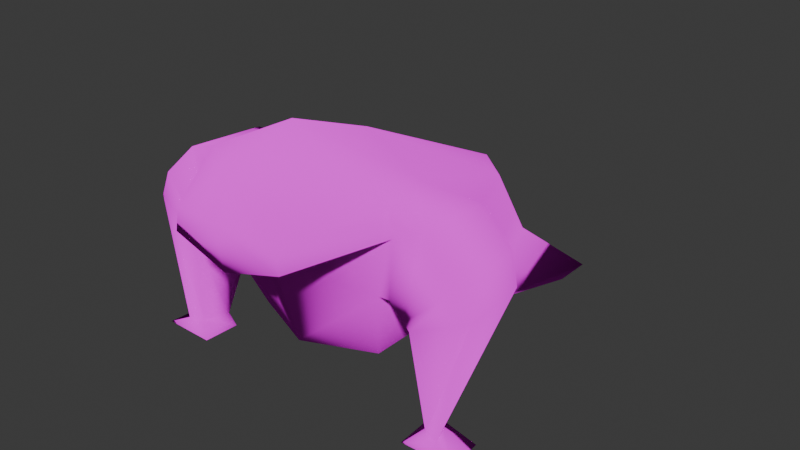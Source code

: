 # Source: voidboi_v2.blend  (saved by Blender 4.5.90; exported with 4.5.12 LTS)
import bpy
from mathutils import Matrix  # noqa: F401  (used for matrix-valued properties, if any)

bpy.ops.wm.read_factory_settings(use_empty=True)
scene = bpy.context.scene
scene.name = 'Scene'

# ---- collections
col_collection = bpy.data.collections.new('Collection'); scene.collection.children.link(col_collection)

# ---- images (referenced by path relative to the original .blend; pixels are not part of the script)
import os
ASSET_DIR = os.environ.get("B2B_ASSET_DIR", "")  # directory of the original .blend (textures are referenced by path, not embedded)
HERE = os.path.dirname(os.path.abspath(__file__))  # packed textures are extracted next to this script under _unpacked/

def load_image(name, relpath, width, height, colorspace="sRGB"):
    """Load a texture the original file referenced (path relative to the .blend, or extracted next to this script)."""
    p = next((c for c in (os.path.join(HERE, relpath), os.path.join(ASSET_DIR, relpath)) if relpath and os.path.exists(c)), "")
    if p:
        img = bpy.data.images.load(p, check_existing=True)
        img.name = name
    else:  # same state as the original file: an image datablock whose file is absent (Cycles renders it pink)
        img = bpy.data.images.new(name, width, height)
        img.source = "FILE"
        img.filepath = "//" + (relpath or name)
    img.colorspace_settings.name = colorspace
    return img
img_voidboi_v5_atlus_png = load_image('voidboi_v5_atlus.png', 'voidboi_v5_atlus.png', 1024, 1024, 'sRGB')

# ---- materials (node trees are filled in below, after node groups)
mat_material = bpy.data.materials.new('Material')
mat_material.alpha_threshold = 0.0
mat_material.roughness = 0.5
mat_material.line_color = (0.0, 0.0, 0.0, 1.0)

# ---- material node trees
mat_material.use_nodes = True; mat_material.node_tree.nodes.clear()
_N = mat_material.node_tree.nodes; _L = mat_material.node_tree.links
n0 = _N.new('ShaderNodeOutputMaterial'); n0.name = 'Material Output'; n0.location = (311, 171)
n1 = _N.new('ShaderNodeBsdfPrincipled'); n1.name = 'Principled BSDF'; n1.location = (-89, 171)
n1.inputs[2].default_value = 1.0
n1.inputs[3].default_value = 1.0
n1.inputs[7].default_value = 1.0
n1.inputs[20].default_value = 0.45
n1.inputs[27].default_value = (0.0, 0.0, 0.0, 1.0)
n2 = _N.new('ShaderNodeTexImage'); n2.name = 'Image Texture'; n2.location = (-379, 151)
n2.image = img_voidboi_v5_atlus_png
n3 = _N.new('ShaderNodeRGB'); n3.name = 'RGB'; n3.location = (219, -209)
n3.outputs[0].default_value = (0.0, 0.0, 0.0, 1.0)
_L.new(n1.outputs[0], n0.inputs[0])
_L.new(n2.outputs[0], n1.inputs[0])
n0.is_active_output = True

# ---- world
world_world = bpy.data.worlds.new('World'); scene.world = world_world
world_world.use_nodes = True; world_world.node_tree.nodes.clear()
_N = world_world.node_tree.nodes; _L = world_world.node_tree.links
n0 = _N.new('ShaderNodeOutputWorld'); n0.name = 'World Output'; n0.location = (200, 100)
n1 = _N.new('ShaderNodeBackground'); n1.name = 'Background'; n1.location = (-200, 100)
n1.inputs[0].default_value = (0.05088, 0.05088, 0.05088, 1.0)
_L.new(n1.outputs[0], n0.inputs[0])
n0.is_active_output = True
world_world.color = (0.05088, 0.05088, 0.05088)
world_world.sun_shadow_jitter_overblur = 0.0

# ---- meshes
me_cube = bpy.data.meshes.new('Cube')
me_cube.from_pydata([(0.2874, 0.9101, 1.705), (1.115, 2.109, -0.009729), (1.116, 1.511, -0.009476), (0.0, 1.472, 0.4269), (0.0, 0.442, 0.5024), (0.0, 0.9714, 1.933), (0.6611, 1.026, 0.9205), (1.244, -0.3833, 0.5597), (0.0, 1.371, 1.111), (0.0, -0.3872, 0.6189), (0.5563, 0.9938, 1.141), (0.0, 1.259, 1.341), (0.9741, -1.847, 2.818), (0.0, -0.9299, 0.6364), (-9.313e-10, -1.672, 3.202), (1.242, -1.19, 0.9391), (1.443, -2.978, 2.98), (0.0, -2.978, 3.713), (0.9889, -2.627, 0.6953), (0.0, -3.039, 0.6903), (1.375, -3.046, 1.858), (1.291, -1.725, 1.804), (1.915, -2.932, 2.821), (1.878, -1.778, 2.747), (1.497, -3.014, 1.842), (1.663, -1.561, 1.997), (2.456, -2.946, 2.307), (2.365, -1.793, 2.286), (1.736, -3.053, 1.662), (1.837, -1.547, 2.002), (2.615, -2.947, 1.917), (2.516, -1.906, 1.905), (1.838, -3.071, 1.583), (2.041, -1.602, 1.628), (2.53, -3.101, -0.008001), (2.488, -2.573, -0.008001), (1.759, -3.118, -0.008001), (1.732, -2.582, -0.008001), (1.508, -2.978, 2.631), (0.0, -3.475, 2.126), (0.7938, -4.128, 2.761), (-9.313e-10, -4.034, 3.446), (0.8587, -4.128, 2.412), (-9.313e-10, -4.168, 2.177), (-9.313e-10, -4.301, 2.863), (1.878, -2.575, 0.1403), (1.992, -2.936, 0.1393), (2.214, -3.016, 0.1491), (2.083, -2.715, 0.1408)], [], [(3, 1, 2, 4), (10, 0, 12, 21, 15), (11, 5, 0, 10), (0, 5, 14, 12), (2, 7, 9, 4), (3, 8, 6, 1), (1, 6, 7, 2), (7, 15, 13, 9), (8, 11, 10, 6), (6, 10, 15, 7), (12, 14, 17, 16), (18, 20, 38, 39, 19), (13, 15, 18, 19), (15, 21, 20, 18), (12, 16, 22, 23), (20, 21, 25, 24), (16, 38, 20, 24, 22), (21, 12, 23, 25), (25, 23, 27, 29), (29, 27, 31, 33), (23, 22, 26, 27), (24, 25, 29, 28), (22, 24, 28, 26), (46, 45, 37, 36), (27, 26, 30, 31), (28, 29, 33, 32), (26, 28, 32, 30), (36, 37, 35, 34), (47, 46, 36, 34), (45, 48, 35, 37), (48, 47, 34, 35), (40, 41, 44), (16, 17, 41, 40), (39, 38, 42, 43), (38, 16, 40, 42), (43, 42, 44), (42, 40, 44), (31, 30, 47, 48), (33, 31, 48, 45), (30, 32, 46, 47), (32, 33, 45, 46)])
me_cube.polygons.foreach_set('use_smooth', [True] * 41)
_uv = me_cube.uv_layers.new(name='UVMap')
_uv.uv.foreach_set('vector', [0.386, 0.5191, 0.419, 0.5821, 0.3859, 0.581, 0.329, 0.5171, 0.4607, 0.8228, 0.4689, 0.9386, 0.01066, 0.9913, 0.03021, 0.9244, 0.04262, 0.8178, 0.3406, 0.9496, 0.2975, 0.9647, 0.3017, 0.9399, 0.3295, 0.9086, 0.4479, 0.8806, 0.4467, 0.9261, 0.07859, 0.9636, 0.05533, 0.849, 0.3859, 0.581, 0.2809, 0.5842, 0.2832, 0.5154, 0.329, 0.5171, 0.3632, 0.935, 0.3244, 0.9524, 0.3072, 0.9052, 0.3932, 0.8501, 0.3229, 0.8045, 0.2351, 0.8402, 0.154, 0.7877, 0.2853, 0.7919, 0.2809, 0.5842, 0.2363, 0.5825, 0.2532, 0.5143, 0.2832, 0.5154, 0.2655, 0.9741, 0.2488, 0.9799, 0.2377, 0.9389, 0.2483, 0.9269, 0.3452, 0.8432, 0.3381, 0.8562, 0.2067, 0.7934, 0.2657, 0.7883, 0.6963, 0.5724, 0.5242, 0.5566, 0.538, 0.3931, 0.8493, 0.483, 0.3109, 0.6066, 0.3245, 0.878, 0.2909, 0.9271, 0.18, 0.7415, 0.2246, 0.6087, 0.2532, 0.5143, 0.2363, 0.5825, 0.1573, 0.5656, 0.1365, 0.51, 0.4145, 0.4867, 0.3835, 0.5603, 0.3429, 0.5727, 0.3347, 0.4827, 0.677, 0.5549, 0.7961, 0.4913, 0.827, 0.5663, 0.6991, 0.6035, 0.3046, 0.5559, 0.2766, 0.4834, 0.3129, 0.4728, 0.3095, 0.5527, 0.8002, 0.4909, 0.7845, 0.458, 0.7487, 0.4163, 0.7538, 0.4061, 0.8285, 0.4493, 0.2512, 0.9085, 0.2336, 0.9521, 0.2085, 0.9205, 0.2434, 0.8787, 0.3872, 0.9399, 0.3741, 0.9704, 0.3891, 0.9243, 0.3937, 0.9345, 0.3937, 0.9345, 0.3891, 0.9243, 0.3862, 0.8936, 0.396, 0.9051, 0.3741, 0.9704, 0.2968, 0.954, 0.3135, 0.8997, 0.3891, 0.9243, 0.3095, 0.5527, 0.3129, 0.4728, 0.3225, 0.4721, 0.3188, 0.553, 0.2968, 0.954, 0.2959, 0.9071, 0.3004, 0.8946, 0.3135, 0.8997, 0.368, 0.6523, 0.3549, 0.661, 0.3444, 0.6512, 0.3532, 0.6376, 0.3891, 0.9243, 0.3135, 0.8997, 0.3111, 0.8675, 0.3862, 0.8936, 0.3188, 0.553, 0.3225, 0.4721, 0.3339, 0.4754, 0.3264, 0.555, 0.3135, 0.8997, 0.3004, 0.8946, 0.3021, 0.8824, 0.3111, 0.8675, 0.3402, 0.5691, 0.3296, 0.5386, 0.3714, 0.5278, 0.3831, 0.5573, 0.3852, 0.651, 0.368, 0.6523, 0.3532, 0.6376, 0.4087, 0.6382, 0.3513, 0.8586, 0.3398, 0.8547, 0.3461, 0.8372, 0.3527, 0.8518, 0.3712, 0.6578, 0.3852, 0.651, 0.4087, 0.6382, 0.3963, 0.6516, 0.9998, 0.8906, 0.8973, 0.991, 0.8249, 0.877, 0.7553, 0.501, 0.7983, 0.5962, 0.7449, 0.6339, 0.6979, 0.5757, 0.7397, 0.4423, 0.9626, 0.4706, 0.8577, 0.5591, 0.7221, 0.5228, 0.8024, 0.4698, 0.8685, 0.4939, 0.7916, 0.6157, 0.7215, 0.5881, 0.7675, 0.5852, 0.9922, 0.5805, 0.7499, 0.8132, 0.9922, 0.5805, 0.9615, 0.8042, 0.7499, 0.8132, 0.3876, 0.9717, 0.3, 0.9717, 0.3174, 0.8524, 0.3398, 0.8547, 0.4235, 0.9551, 0.3876, 0.9717, 0.3398, 0.8547, 0.3513, 0.8586, 0.4249, 0.7774, 0.3629, 0.754, 0.368, 0.6523, 0.3852, 0.651, 0.3492, 0.5401, 0.3394, 0.5611, 0.3413, 0.4472, 0.3543, 0.4384])
_ca = me_cube.color_attributes.new('Attribute', 'BYTE_COLOR', 'CORNER')
_ca.data.foreach_set('color', [1.0, 1.0, 1.0, 1.0, 1.0, 1.0, 1.0, 1.0, 1.0, 1.0, 1.0, 1.0, 1.0, 1.0, 1.0, 1.0, 1.0, 1.0, 1.0, 1.0, 1.0, 1.0, 1.0, 1.0, 1.0, 1.0, 1.0, 1.0, 1.0, 1.0, 1.0, 1.0, 1.0, 1.0, 1.0, 1.0, 1.0, 1.0, 1.0, 1.0, 1.0, 1.0, 1.0, 1.0, 1.0, 1.0, 1.0, 1.0, 1.0, 1.0, 1.0, 1.0, 1.0, 1.0, 1.0, 1.0, 1.0, 1.0, 1.0, 1.0, 1.0, 1.0, 1.0, 1.0, 1.0, 1.0, 1.0, 1.0, 1.0, 1.0, 1.0, 1.0, 1.0, 1.0, 1.0, 1.0, 1.0, 1.0, 1.0, 1.0, 1.0, 1.0, 1.0, 1.0, 1.0, 1.0, 1.0, 1.0, 1.0, 1.0, 1.0, 1.0, 1.0, 1.0, 1.0, 1.0, 1.0, 1.0, 1.0, 1.0, 1.0, 1.0, 1.0, 1.0, 1.0, 1.0, 1.0, 1.0, 1.0, 1.0, 1.0, 1.0, 1.0, 1.0, 1.0, 1.0, 1.0, 1.0, 1.0, 1.0, 1.0, 1.0, 1.0, 1.0, 1.0, 1.0, 1.0, 1.0, 1.0, 1.0, 1.0, 1.0, 1.0, 1.0, 1.0, 1.0, 1.0, 1.0, 1.0, 1.0, 1.0, 1.0, 1.0, 1.0, 1.0, 1.0, 1.0, 1.0, 1.0, 1.0, 1.0, 1.0, 1.0, 1.0, 1.0, 1.0, 1.0, 1.0, 1.0, 1.0, 1.0, 1.0, 1.0, 1.0, 1.0, 1.0, 1.0, 1.0, 1.0, 1.0, 1.0, 1.0, 1.0, 1.0, 1.0, 1.0, 1.0, 1.0, 1.0, 1.0, 1.0, 1.0, 1.0, 1.0, 1.0, 1.0, 1.0, 1.0, 1.0, 1.0, 1.0, 1.0, 1.0, 1.0, 1.0, 1.0, 1.0, 1.0, 1.0, 1.0, 1.0, 1.0, 1.0, 1.0, 1.0, 1.0, 1.0, 1.0, 1.0, 1.0, 1.0, 1.0, 1.0, 1.0, 1.0, 1.0, 1.0, 1.0, 1.0, 1.0, 1.0, 1.0, 1.0, 1.0, 1.0, 1.0, 1.0, 1.0, 1.0, 1.0, 1.0, 1.0, 1.0, 1.0, 1.0, 1.0, 1.0, 1.0, 1.0, 1.0, 1.0, 1.0, 1.0, 1.0, 1.0, 1.0, 1.0, 1.0, 1.0, 1.0, 1.0, 1.0, 1.0, 1.0, 1.0, 1.0, 1.0, 1.0, 1.0, 1.0, 1.0, 1.0, 1.0, 1.0, 1.0, 1.0, 1.0, 1.0, 1.0, 1.0, 1.0, 1.0, 1.0, 1.0, 1.0, 1.0, 1.0, 1.0, 1.0, 1.0, 1.0, 1.0, 1.0, 1.0, 1.0, 1.0, 1.0, 1.0, 1.0, 1.0, 1.0, 1.0, 1.0, 1.0, 1.0, 1.0, 1.0, 1.0, 1.0, 1.0, 1.0, 1.0, 1.0, 1.0, 1.0, 1.0, 1.0, 1.0, 1.0, 1.0, 1.0, 1.0, 1.0, 1.0, 1.0, 1.0, 1.0, 1.0, 1.0, 1.0, 1.0, 1.0, 1.0, 1.0, 1.0, 1.0, 1.0, 1.0, 1.0, 1.0, 1.0, 1.0, 1.0, 1.0, 1.0, 1.0, 1.0, 1.0, 1.0, 1.0, 1.0, 1.0, 1.0, 1.0, 1.0, 1.0, 1.0, 1.0, 1.0, 1.0, 1.0, 1.0, 1.0, 1.0, 1.0, 1.0, 1.0, 1.0, 1.0, 1.0, 1.0, 1.0, 1.0, 1.0, 1.0, 1.0, 1.0, 1.0, 1.0, 1.0, 1.0, 1.0, 1.0, 1.0, 1.0, 1.0, 1.0, 1.0, 1.0, 1.0, 1.0, 1.0, 1.0, 1.0, 1.0, 1.0, 1.0, 1.0, 1.0, 1.0, 1.0, 1.0, 1.0, 1.0, 1.0, 1.0, 1.0, 1.0, 1.0, 1.0, 1.0, 1.0, 1.0, 1.0, 1.0, 1.0, 1.0, 1.0, 1.0, 1.0, 1.0, 1.0, 1.0, 1.0, 1.0, 1.0, 1.0, 1.0, 1.0, 1.0, 1.0, 1.0, 1.0, 1.0, 1.0, 1.0, 1.0, 1.0, 1.0, 1.0, 1.0, 1.0, 1.0, 1.0, 1.0, 1.0, 1.0, 1.0, 1.0, 1.0, 1.0, 1.0, 1.0, 1.0, 1.0, 1.0, 1.0, 1.0, 1.0, 1.0, 1.0, 1.0, 1.0, 1.0, 1.0, 1.0, 1.0, 1.0, 1.0, 1.0, 1.0, 1.0, 1.0, 1.0, 1.0, 1.0, 1.0, 1.0, 1.0, 1.0, 1.0, 1.0, 1.0, 1.0, 1.0, 1.0, 1.0, 1.0, 1.0, 1.0, 1.0, 1.0, 1.0, 1.0, 1.0, 1.0, 1.0, 1.0, 1.0, 1.0, 1.0, 1.0, 1.0, 1.0, 1.0, 1.0, 1.0, 1.0, 1.0, 1.0, 1.0, 1.0, 1.0, 1.0, 1.0, 1.0, 1.0, 1.0, 1.0, 1.0, 1.0, 1.0, 1.0, 1.0, 1.0, 1.0, 1.0, 1.0, 1.0, 1.0, 1.0, 1.0, 1.0, 1.0, 1.0, 1.0, 1.0, 1.0, 1.0, 1.0, 1.0, 1.0, 1.0, 1.0, 1.0, 1.0, 1.0, 1.0, 1.0, 1.0, 1.0, 1.0, 1.0, 1.0, 1.0, 1.0, 1.0, 1.0, 1.0, 1.0, 1.0, 1.0, 1.0, 1.0, 1.0, 1.0, 1.0, 1.0, 1.0, 1.0, 1.0, 1.0, 1.0, 1.0, 1.0, 1.0, 1.0, 1.0, 1.0, 1.0, 1.0, 1.0, 1.0, 1.0, 1.0, 1.0, 1.0, 1.0, 1.0, 1.0, 1.0, 1.0, 1.0, 1.0, 1.0, 1.0, 1.0, 1.0, 1.0, 1.0, 1.0, 1.0, 1.0, 1.0, 1.0, 1.0, 1.0, 1.0, 1.0, 1.0, 1.0, 1.0, 1.0, 1.0, 1.0, 1.0, 1.0, 1.0, 1.0, 1.0, 1.0, 1.0, 1.0, 1.0, 1.0, 1.0, 1.0, 1.0, 1.0, 1.0, 1.0, 1.0, 1.0, 1.0, 1.0, 1.0, 1.0, 1.0, 1.0, 1.0, 1.0, 1.0, 1.0, 1.0, 1.0, 1.0, 1.0, 1.0, 1.0, 1.0, 1.0, 1.0, 1.0, 1.0, 1.0, 1.0, 1.0, 1.0, 1.0, 1.0, 1.0, 1.0, 1.0, 1.0, 1.0, 1.0])
me_cube.materials.append(mat_material)
me_cube.use_mirror_x = True
me_cube.use_mirror_vertex_groups = False
me_cube.update()
arm_armature = bpy.data.armatures.new('Armature')  # bones are not reproduced

# ---- objects
ob_cube = bpy.data.objects.new('Cube', me_cube)
ob_armature = bpy.data.objects.new('Armature', arm_armature)

# ---- transforms, parenting, visibility, modifiers, constraints
ob_cube.parent = ob_armature
ob_cube.location = (0.009464, 0.002334, 0.01371)
ob_cube.scale = (0.9954, 0.9954, 0.9954)
ob_cube.lock_rotations_4d = False
ob_cube.empty_display_type = 'ARROWS'
ob_cube.lineart.crease_threshold = 0.0
ob_cube.use_mesh_mirror_x = True
_vg = ob_cube.vertex_groups.new(name='Bone')
for _i, _w in zip([5, 7, 9, 12, 13, 14, 15, 17, 18, 19, 21, 25], [0.0202, 0.1067, 0.02236, 0.05975, 0.07252, 0.7716, 0.3112, 0.0556, 0.07176, 0.03061, 0.07828, 0.008711]): _vg.add([_i], _w, 'REPLACE')
_vg = ob_cube.vertex_groups.new(name='Bone.001')
_vg = ob_cube.vertex_groups.new(name='Bone.002')
for _i, _w in zip([14, 16, 17, 18, 19, 20, 22, 24, 38, 39, 40, 41, 42, 43, 44], [0.0531, 0.1199, 0.8724, 0.08496, 0.2255, 0.07006, 0.02641, 0.04779, 0.09413, 0.7632, 0.8543, 0.9699, 0.8405, 0.9063, 0.979]): _vg.add([_i], _w, 'REPLACE')
_vg = ob_cube.vertex_groups.new(name='Shoulder.R')
for _i, _w in zip([0, 3, 6, 7, 8, 9, 10, 11, 12, 13, 14, 15, 16, 17, 18, 19, 20, 21, 22, 23, 24, 25, 26, 27, 28, 29, 30, 31, 32, 33, 38, 39, 40, 42, 43], [0.0, 0.0, 0.0, 0.0, 0.0, 0.0, 0.0, 0.0, 0.0, 0.0, 0.0, 0.0001864, 0.0, 0.06762, 0.0, 0.0, 0.0, 0.0, 1.0, 1.0, 0.5684, 0.9806, 1.0, 1.0, 0.3477, 0.9069, 0.0, 0.1227, 0.1229, 0.1858, 0.3532, 0.0, 0.0, 0.0, 0.0]): _vg.add([_i], _w, 'REPLACE')
_vg = ob_cube.vertex_groups.new(name='Arm.R')
for _i, _w in zip([15, 16, 18, 19, 20, 21, 22, 23, 24, 25, 26, 27, 28, 29, 30, 31, 32, 33, 34, 35, 36, 37, 38, 39, 45, 46, 47, 48], [0.0, 0.0, 0.05583, 0.02651, 0.0, 0.072, 0.0, 0.0, 0.3131, 0.0, 0.8059, 0.5178, 0.7333, 0.3162, 0.9363, 0.8744, 0.8639, 0.8022, 0.9992, 0.9986, 0.999, 0.9973, 0.0, 0.007376, 0.9951, 0.9984, 0.9994, 0.9986]): _vg.add([_i], _w, 'REPLACE')
_vg = ob_cube.vertex_groups.new(name='Shoulder.L')
for _i, _w in zip([18, 19, 39], [0.08102, 0.2543, 0.02015]): _vg.add([_i], _w, 'REPLACE')
_vg = ob_cube.vertex_groups.new(name='Arm.L')
for _i, _w in zip([0, 2, 4, 5, 6, 7, 9, 10, 13, 15], [0.0, 0.0, 0.0, 0.0, 0.0, 0.0, 0.0, 0.0, 0.0, 0.0]): _vg.add([_i], _w, 'REPLACE')
_vg = ob_cube.vertex_groups.new(name='Bone.003')
for _i, _w in zip([0, 4, 5, 6, 7, 9, 11, 13, 15, 18, 19, 21], [0.06368, 0.1227, 0.2148, 0.001679, 0.4028, 0.481, 0.005241, 0.5523, 0.1952, 0.07806, 0.06481, 0.0398]): _vg.add([_i], _w, 'REPLACE')
_vg = ob_cube.vertex_groups.new(name='Bone.004')
for _i, _w in zip([0, 5, 6, 8, 10, 11, 15], [0.7451, 0.6294, 0.01249, 0.106, 0.1292, 0.1984, 0.02971]): _vg.add([_i], _w, 'REPLACE')
_vg = ob_cube.vertex_groups.new(name='Leg.R')
for _i, _w in zip([0, 1, 2, 3, 4, 5, 6, 7, 8, 9, 10, 11, 13, 15, 18, 19], [0.1302, 1.064, 0.9812, 0.9224, 0.8455, 0.08304, 0.9249, 0.3432, 0.4265, 0.4139, 0.7998, 0.3384, 0.22, 0.1033, 0.0232, 0.007304]): _vg.add([_i], _w, 'REPLACE')
_vg = ob_cube.vertex_groups.new(name='Leg.L')
for _i, _w in zip([3, 8, 10, 11], [0.03542, 0.44, 0.01074, 0.4225]): _vg.add([_i], _w, 'REPLACE')
_m = ob_cube.modifiers.new('Mirror', 'MIRROR')
_m.use_clip = True
_m = ob_cube.modifiers.new('Armature', 'ARMATURE')
_m.object = ob_armature
ob_armature.location = (0.0, 0.0, 0.0)
ob_armature.show_in_front = True

# ---- collection membership
col_collection.objects.link(ob_cube)
col_collection.objects.link(ob_armature)

# ---- scene / render settings (as saved in the file)
scene.frame_start = 1; scene.frame_end = 25; scene.frame_set(16)
scene.render.engine = 'BLENDER_EEVEE_NEXT'
bpy.context.view_layer.update()

# ---- added for rendering (the .blend has no active camera and no usable light): camera, sun
cam_auto = bpy.data.cameras.new('AutoCamera')
cam_auto.lens = 50.0
cam_auto.sensor_width = 36.0
cam_auto.clip_end = 1000.0
ob_auto_camera = bpy.data.objects.new('AutoCamera', cam_auto)
scene.collection.objects.link(ob_auto_camera)
ob_auto_camera.location = (8.62535, -11.3566, 8.45018)
ob_auto_camera.rotation_euler = (1.09748, -7.21219e-08, 0.694738)
scene.camera = ob_auto_camera
light_auto_sun = bpy.data.lights.new('AutoSun', 'SUN')
light_auto_sun.energy = 3.0
light_auto_sun.angle = 0.0523599
ob_auto_sun = bpy.data.objects.new('AutoSun', light_auto_sun)
scene.collection.objects.link(ob_auto_sun)
ob_auto_sun.rotation_euler = (0.872665, 0.174533, 0.523599)
bpy.context.view_layer.update()
